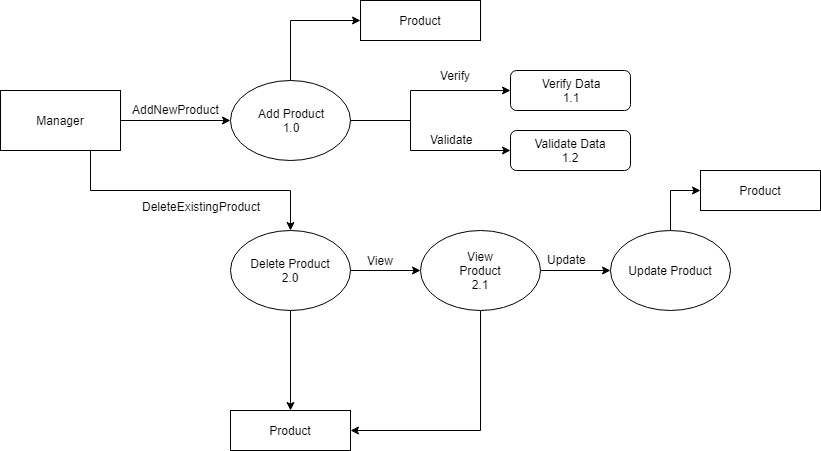

The diagram above was exported from draw.io. Its source (the exported page's mxGraphModel, read from the mxfile embedded in the PNG):
<mxGraphModel dx="840" dy="435" grid="1" gridSize="10" guides="1" tooltips="1" connect="1" arrows="1" fold="1" page="1" pageScale="1" pageWidth="850" pageHeight="1100" math="0" shadow="0">
  <root>
    <mxCell id="0" />
    <mxCell id="1" parent="0" />
    <mxCell id="XVDRYbTo6ItWTzEg2-zo-2" style="edgeStyle=orthogonalEdgeStyle;rounded=0;orthogonalLoop=1;jettySize=auto;html=1;exitX=1;exitY=0.5;exitDx=0;exitDy=0;" edge="1" parent="1" source="XVDRYbTo6ItWTzEg2-zo-1">
      <mxGeometry relative="1" as="geometry">
        <mxPoint x="460" y="170" as="targetPoint" />
      </mxGeometry>
    </mxCell>
    <mxCell id="XVDRYbTo6ItWTzEg2-zo-15" style="edgeStyle=orthogonalEdgeStyle;rounded=0;orthogonalLoop=1;jettySize=auto;html=1;exitX=0.75;exitY=1;exitDx=0;exitDy=0;" edge="1" parent="1" source="XVDRYbTo6ItWTzEg2-zo-1" target="XVDRYbTo6ItWTzEg2-zo-13">
      <mxGeometry relative="1" as="geometry" />
    </mxCell>
    <mxCell id="XVDRYbTo6ItWTzEg2-zo-1" value="Manager" style="rounded=0;whiteSpace=wrap;html=1;" vertex="1" parent="1">
      <mxGeometry x="230" y="140" width="120" height="60" as="geometry" />
    </mxCell>
    <mxCell id="XVDRYbTo6ItWTzEg2-zo-5" style="edgeStyle=orthogonalEdgeStyle;rounded=0;orthogonalLoop=1;jettySize=auto;html=1;exitX=0.5;exitY=0;exitDx=0;exitDy=0;entryX=0;entryY=0.5;entryDx=0;entryDy=0;" edge="1" parent="1" source="XVDRYbTo6ItWTzEg2-zo-3" target="XVDRYbTo6ItWTzEg2-zo-4">
      <mxGeometry relative="1" as="geometry" />
    </mxCell>
    <mxCell id="XVDRYbTo6ItWTzEg2-zo-3" value="Add Product&lt;br&gt;1.0&lt;br&gt;" style="ellipse;whiteSpace=wrap;html=1;" vertex="1" parent="1">
      <mxGeometry x="460" y="130" width="120" height="80" as="geometry" />
    </mxCell>
    <mxCell id="XVDRYbTo6ItWTzEg2-zo-4" value="Product" style="rounded=0;whiteSpace=wrap;html=1;" vertex="1" parent="1">
      <mxGeometry x="590" y="50" width="120" height="40" as="geometry" />
    </mxCell>
    <mxCell id="XVDRYbTo6ItWTzEg2-zo-6" value="" style="endArrow=none;html=1;" edge="1" parent="1">
      <mxGeometry width="50" height="50" relative="1" as="geometry">
        <mxPoint x="640" y="200" as="sourcePoint" />
        <mxPoint x="640" y="140" as="targetPoint" />
      </mxGeometry>
    </mxCell>
    <mxCell id="XVDRYbTo6ItWTzEg2-zo-8" value="" style="endArrow=none;html=1;exitX=1;exitY=0.5;exitDx=0;exitDy=0;" edge="1" parent="1" source="XVDRYbTo6ItWTzEg2-zo-3">
      <mxGeometry width="50" height="50" relative="1" as="geometry">
        <mxPoint x="590" y="270" as="sourcePoint" />
        <mxPoint x="640" y="170" as="targetPoint" />
      </mxGeometry>
    </mxCell>
    <mxCell id="XVDRYbTo6ItWTzEg2-zo-9" value="" style="endArrow=classic;html=1;" edge="1" parent="1">
      <mxGeometry width="50" height="50" relative="1" as="geometry">
        <mxPoint x="640" y="140" as="sourcePoint" />
        <mxPoint x="740" y="140" as="targetPoint" />
      </mxGeometry>
    </mxCell>
    <mxCell id="XVDRYbTo6ItWTzEg2-zo-10" value="" style="endArrow=classic;html=1;" edge="1" parent="1">
      <mxGeometry width="50" height="50" relative="1" as="geometry">
        <mxPoint x="640" y="200" as="sourcePoint" />
        <mxPoint x="740" y="200" as="targetPoint" />
      </mxGeometry>
    </mxCell>
    <mxCell id="XVDRYbTo6ItWTzEg2-zo-11" value="Validate Data&lt;br&gt;1.2&lt;br&gt;" style="rounded=1;whiteSpace=wrap;html=1;" vertex="1" parent="1">
      <mxGeometry x="740" y="180" width="120" height="40" as="geometry" />
    </mxCell>
    <mxCell id="XVDRYbTo6ItWTzEg2-zo-12" value="Verify Data&lt;br&gt;1.1&lt;br&gt;" style="rounded=1;whiteSpace=wrap;html=1;" vertex="1" parent="1">
      <mxGeometry x="740" y="120" width="120" height="40" as="geometry" />
    </mxCell>
    <mxCell id="XVDRYbTo6ItWTzEg2-zo-17" style="edgeStyle=orthogonalEdgeStyle;rounded=0;orthogonalLoop=1;jettySize=auto;html=1;exitX=1;exitY=0.5;exitDx=0;exitDy=0;entryX=0;entryY=0.5;entryDx=0;entryDy=0;" edge="1" parent="1" source="XVDRYbTo6ItWTzEg2-zo-13" target="XVDRYbTo6ItWTzEg2-zo-16">
      <mxGeometry relative="1" as="geometry" />
    </mxCell>
    <mxCell id="XVDRYbTo6ItWTzEg2-zo-23" style="edgeStyle=orthogonalEdgeStyle;rounded=0;orthogonalLoop=1;jettySize=auto;html=1;exitX=0.5;exitY=1;exitDx=0;exitDy=0;entryX=0.5;entryY=0;entryDx=0;entryDy=0;" edge="1" parent="1" source="XVDRYbTo6ItWTzEg2-zo-13" target="XVDRYbTo6ItWTzEg2-zo-22">
      <mxGeometry relative="1" as="geometry" />
    </mxCell>
    <mxCell id="XVDRYbTo6ItWTzEg2-zo-13" value="Delete Product&lt;br&gt;2.0&lt;br&gt;" style="ellipse;whiteSpace=wrap;html=1;" vertex="1" parent="1">
      <mxGeometry x="460" y="280" width="120" height="80" as="geometry" />
    </mxCell>
    <mxCell id="XVDRYbTo6ItWTzEg2-zo-19" style="edgeStyle=orthogonalEdgeStyle;rounded=0;orthogonalLoop=1;jettySize=auto;html=1;exitX=1;exitY=0.5;exitDx=0;exitDy=0;entryX=0;entryY=0.5;entryDx=0;entryDy=0;" edge="1" parent="1" source="XVDRYbTo6ItWTzEg2-zo-16" target="XVDRYbTo6ItWTzEg2-zo-18">
      <mxGeometry relative="1" as="geometry" />
    </mxCell>
    <mxCell id="XVDRYbTo6ItWTzEg2-zo-24" style="edgeStyle=orthogonalEdgeStyle;rounded=0;orthogonalLoop=1;jettySize=auto;html=1;exitX=0.5;exitY=1;exitDx=0;exitDy=0;entryX=1;entryY=0.5;entryDx=0;entryDy=0;" edge="1" parent="1" source="XVDRYbTo6ItWTzEg2-zo-16" target="XVDRYbTo6ItWTzEg2-zo-22">
      <mxGeometry relative="1" as="geometry" />
    </mxCell>
    <mxCell id="XVDRYbTo6ItWTzEg2-zo-16" value="View&lt;br&gt;Product&lt;br&gt;2.1&lt;br&gt;" style="ellipse;whiteSpace=wrap;html=1;" vertex="1" parent="1">
      <mxGeometry x="650" y="280" width="120" height="80" as="geometry" />
    </mxCell>
    <mxCell id="XVDRYbTo6ItWTzEg2-zo-21" style="edgeStyle=orthogonalEdgeStyle;rounded=0;orthogonalLoop=1;jettySize=auto;html=1;exitX=0.5;exitY=0;exitDx=0;exitDy=0;entryX=0;entryY=0.5;entryDx=0;entryDy=0;" edge="1" parent="1" source="XVDRYbTo6ItWTzEg2-zo-18" target="XVDRYbTo6ItWTzEg2-zo-20">
      <mxGeometry relative="1" as="geometry" />
    </mxCell>
    <mxCell id="XVDRYbTo6ItWTzEg2-zo-18" value="Update Product" style="ellipse;whiteSpace=wrap;html=1;" vertex="1" parent="1">
      <mxGeometry x="840" y="280" width="120" height="80" as="geometry" />
    </mxCell>
    <mxCell id="XVDRYbTo6ItWTzEg2-zo-20" value="Product" style="rounded=0;whiteSpace=wrap;html=1;" vertex="1" parent="1">
      <mxGeometry x="930" y="220" width="120" height="40" as="geometry" />
    </mxCell>
    <mxCell id="XVDRYbTo6ItWTzEg2-zo-22" value="Product" style="rounded=0;whiteSpace=wrap;html=1;" vertex="1" parent="1">
      <mxGeometry x="460" y="460" width="120" height="40" as="geometry" />
    </mxCell>
    <mxCell id="XVDRYbTo6ItWTzEg2-zo-25" value="AddNewProduct" style="text;html=1;resizable=0;points=[];autosize=1;align=left;verticalAlign=top;spacingTop=-4;" vertex="1" parent="1">
      <mxGeometry x="360" y="150" width="100" height="20" as="geometry" />
    </mxCell>
    <mxCell id="XVDRYbTo6ItWTzEg2-zo-26" value="Verify" style="text;html=1;resizable=0;points=[];autosize=1;align=left;verticalAlign=top;spacingTop=-4;" vertex="1" parent="1">
      <mxGeometry x="668" y="116" width="50" height="20" as="geometry" />
    </mxCell>
    <mxCell id="XVDRYbTo6ItWTzEg2-zo-27" value="Validate" style="text;html=1;resizable=0;points=[];autosize=1;align=left;verticalAlign=top;spacingTop=-4;" vertex="1" parent="1">
      <mxGeometry x="658" y="180" width="60" height="20" as="geometry" />
    </mxCell>
    <mxCell id="XVDRYbTo6ItWTzEg2-zo-28" value="DeleteExistingProduct" style="text;html=1;resizable=0;points=[];autosize=1;align=left;verticalAlign=top;spacingTop=-4;" vertex="1" parent="1">
      <mxGeometry x="370" y="247" width="130" height="20" as="geometry" />
    </mxCell>
    <mxCell id="XVDRYbTo6ItWTzEg2-zo-29" value="View" style="text;html=1;resizable=0;points=[];autosize=1;align=left;verticalAlign=top;spacingTop=-4;" vertex="1" parent="1">
      <mxGeometry x="595" y="301" width="40" height="20" as="geometry" />
    </mxCell>
    <mxCell id="XVDRYbTo6ItWTzEg2-zo-30" value="Update" style="text;html=1;resizable=0;points=[];autosize=1;align=left;verticalAlign=top;spacingTop=-4;" vertex="1" parent="1">
      <mxGeometry x="775" y="300" width="50" height="20" as="geometry" />
    </mxCell>
  </root>
</mxGraphModel>